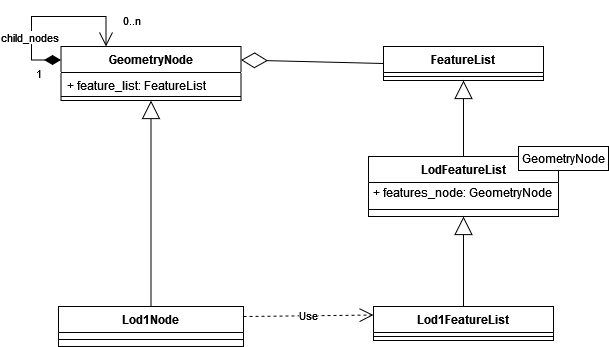

The diagram above was exported from draw.io. Its source (the exported page's mxGraphModel, read from the mxfile embedded in the PNG):
<mxGraphModel dx="1422" dy="744" grid="1" gridSize="10" guides="1" tooltips="1" connect="1" arrows="1" fold="1" page="1" pageScale="1" pageWidth="827" pageHeight="1169" math="0" shadow="0">
  <root>
    <mxCell id="0" />
    <mxCell id="1" parent="0" />
    <mxCell id="k6T7_DRxZomrxqY5aT0j-1" value="GeometryNode" style="swimlane;fontStyle=1;align=center;verticalAlign=top;childLayout=stackLayout;horizontal=1;startSize=26;horizontalStack=0;resizeParent=1;resizeParentMax=0;resizeLast=0;collapsible=1;marginBottom=0;rounded=0;swimlaneLine=1;sketch=0;shadow=0;glass=0;noLabel=0;expand=1;" vertex="1" parent="1">
      <mxGeometry x="72.5" y="170" width="180" height="54" as="geometry" />
    </mxCell>
    <mxCell id="k6T7_DRxZomrxqY5aT0j-2" value="+ feature_list: FeatureList&#10; &#10;" style="text;strokeColor=none;fillColor=none;align=left;verticalAlign=top;spacingLeft=4;spacingRight=4;overflow=hidden;rotatable=0;points=[[0,0.5],[1,0.5]];portConstraint=eastwest;" vertex="1" parent="k6T7_DRxZomrxqY5aT0j-1">
      <mxGeometry y="26" width="180" height="20" as="geometry" />
    </mxCell>
    <mxCell id="k6T7_DRxZomrxqY5aT0j-3" value="" style="line;strokeWidth=1;fillColor=none;align=left;verticalAlign=middle;spacingTop=-1;spacingLeft=3;spacingRight=3;rotatable=0;labelPosition=right;points=[];portConstraint=eastwest;" vertex="1" parent="k6T7_DRxZomrxqY5aT0j-1">
      <mxGeometry y="46" width="180" height="8" as="geometry" />
    </mxCell>
    <mxCell id="k6T7_DRxZomrxqY5aT0j-11" value="Lod1Node" style="swimlane;fontStyle=1;align=center;verticalAlign=top;childLayout=stackLayout;horizontal=1;startSize=26;horizontalStack=0;resizeParent=1;resizeParentMax=0;resizeLast=0;collapsible=1;marginBottom=0;" vertex="1" parent="1">
      <mxGeometry x="70" y="430" width="185" height="40" as="geometry" />
    </mxCell>
    <mxCell id="k6T7_DRxZomrxqY5aT0j-13" value="" style="line;strokeWidth=1;fillColor=none;align=left;verticalAlign=middle;spacingTop=-1;spacingLeft=3;spacingRight=3;rotatable=0;labelPosition=right;points=[];portConstraint=eastwest;" vertex="1" parent="k6T7_DRxZomrxqY5aT0j-11">
      <mxGeometry y="26" width="185" height="14" as="geometry" />
    </mxCell>
    <mxCell id="k6T7_DRxZomrxqY5aT0j-14" value="Lod1FeatureList" style="swimlane;fontStyle=1;align=center;verticalAlign=top;childLayout=stackLayout;horizontal=1;startSize=26;horizontalStack=0;resizeParent=1;resizeParentMax=0;resizeLast=0;collapsible=1;marginBottom=0;" vertex="1" parent="1">
      <mxGeometry x="385" y="430" width="180" height="34" as="geometry" />
    </mxCell>
    <mxCell id="k6T7_DRxZomrxqY5aT0j-15" value="" style="line;strokeWidth=1;fillColor=none;align=left;verticalAlign=middle;spacingTop=-1;spacingLeft=3;spacingRight=3;rotatable=0;labelPosition=right;points=[];portConstraint=eastwest;" vertex="1" parent="k6T7_DRxZomrxqY5aT0j-14">
      <mxGeometry y="26" width="180" height="8" as="geometry" />
    </mxCell>
    <mxCell id="k6T7_DRxZomrxqY5aT0j-16" value="LodFeatureList" style="swimlane;fontStyle=1;align=center;verticalAlign=top;childLayout=stackLayout;horizontal=1;startSize=26;horizontalStack=0;resizeParent=1;resizeParentMax=0;resizeLast=0;collapsible=1;marginBottom=0;" vertex="1" parent="1">
      <mxGeometry x="380" y="280" width="190" height="60" as="geometry" />
    </mxCell>
    <mxCell id="k6T7_DRxZomrxqY5aT0j-17" value="&amp;nbsp;+ features_node: GeometryNode" style="text;html=1;align=left;verticalAlign=middle;resizable=0;points=[];autosize=1;strokeColor=none;fillColor=none;" vertex="1" parent="k6T7_DRxZomrxqY5aT0j-16">
      <mxGeometry y="26" width="190" height="20" as="geometry" />
    </mxCell>
    <mxCell id="k6T7_DRxZomrxqY5aT0j-18" value="" style="line;strokeWidth=1;fillColor=none;align=left;verticalAlign=middle;spacingTop=-1;spacingLeft=3;spacingRight=3;rotatable=0;labelPosition=right;points=[];portConstraint=eastwest;" vertex="1" parent="k6T7_DRxZomrxqY5aT0j-16">
      <mxGeometry y="46" width="190" height="14" as="geometry" />
    </mxCell>
    <mxCell id="k6T7_DRxZomrxqY5aT0j-22" value="" style="endArrow=block;endSize=16;endFill=0;html=1;rounded=0;labelBorderColor=none;strokeWidth=1;exitX=0.5;exitY=0;exitDx=0;exitDy=0;entryX=0.5;entryY=1;entryDx=0;entryDy=0;" edge="1" parent="1" source="k6T7_DRxZomrxqY5aT0j-11" target="k6T7_DRxZomrxqY5aT0j-1">
      <mxGeometry width="160" relative="1" as="geometry">
        <mxPoint x="350" y="368" as="sourcePoint" />
        <mxPoint x="163" y="250" as="targetPoint" />
      </mxGeometry>
    </mxCell>
    <mxCell id="k6T7_DRxZomrxqY5aT0j-24" value="" style="endArrow=block;endSize=16;endFill=0;html=1;rounded=0;labelBorderColor=none;strokeWidth=1;exitX=0.5;exitY=0;exitDx=0;exitDy=0;entryX=0.5;entryY=1;entryDx=0;entryDy=0;entryPerimeter=0;" edge="1" parent="1" source="k6T7_DRxZomrxqY5aT0j-16" target="k6T7_DRxZomrxqY5aT0j-28">
      <mxGeometry width="160" relative="1" as="geometry">
        <mxPoint x="820" y="422" as="sourcePoint" />
        <mxPoint x="650" y="264" as="targetPoint" />
      </mxGeometry>
    </mxCell>
    <mxCell id="k6T7_DRxZomrxqY5aT0j-25" value="" style="endArrow=block;endSize=16;endFill=0;html=1;rounded=0;labelBorderColor=none;strokeWidth=1;exitX=0.5;exitY=0;exitDx=0;exitDy=0;entryX=0.5;entryY=1;entryDx=0;entryDy=0;" edge="1" parent="1" source="k6T7_DRxZomrxqY5aT0j-14" target="k6T7_DRxZomrxqY5aT0j-16">
      <mxGeometry width="160" relative="1" as="geometry">
        <mxPoint x="555" y="484" as="sourcePoint" />
        <mxPoint x="460" y="394" as="targetPoint" />
        <Array as="points" />
      </mxGeometry>
    </mxCell>
    <mxCell id="k6T7_DRxZomrxqY5aT0j-27" value="FeatureList" style="swimlane;fontStyle=1;align=center;verticalAlign=top;childLayout=stackLayout;horizontal=1;startSize=26;horizontalStack=0;resizeParent=1;resizeParentMax=0;resizeLast=0;collapsible=1;marginBottom=0;rounded=0;" vertex="1" parent="1">
      <mxGeometry x="395" y="170" width="160" height="34" as="geometry" />
    </mxCell>
    <mxCell id="k6T7_DRxZomrxqY5aT0j-28" value="" style="line;strokeWidth=1;fillColor=none;align=left;verticalAlign=middle;spacingTop=-1;spacingLeft=3;spacingRight=3;rotatable=0;labelPosition=right;points=[];portConstraint=eastwest;rounded=0;" vertex="1" parent="k6T7_DRxZomrxqY5aT0j-27">
      <mxGeometry y="26" width="160" height="8" as="geometry" />
    </mxCell>
    <mxCell id="k6T7_DRxZomrxqY5aT0j-4" value="" style="endArrow=open;html=1;endSize=12;startArrow=diamondThin;startSize=14;startFill=1;edgeStyle=orthogonalEdgeStyle;rounded=0;labelBorderColor=none;strokeWidth=1;exitX=0;exitY=0.25;exitDx=0;exitDy=0;entryX=0.25;entryY=0;entryDx=0;entryDy=0;" edge="1" parent="1" source="k6T7_DRxZomrxqY5aT0j-1" target="k6T7_DRxZomrxqY5aT0j-1">
      <mxGeometry relative="1" as="geometry">
        <mxPoint x="32.5" y="170" as="sourcePoint" />
        <mxPoint x="142.5" y="150" as="targetPoint" />
        <Array as="points">
          <mxPoint x="43" y="184" />
          <mxPoint x="43" y="140" />
          <mxPoint x="118" y="140" />
        </Array>
      </mxGeometry>
    </mxCell>
    <mxCell id="k6T7_DRxZomrxqY5aT0j-5" value="1" style="edgeLabel;resizable=0;html=1;align=left;verticalAlign=top;rounded=0;" connectable="0" vertex="1" parent="k6T7_DRxZomrxqY5aT0j-4">
      <mxGeometry x="-1" relative="1" as="geometry">
        <mxPoint x="-27" as="offset" />
      </mxGeometry>
    </mxCell>
    <mxCell id="k6T7_DRxZomrxqY5aT0j-6" value="0..n" style="edgeLabel;resizable=0;html=1;align=right;verticalAlign=top;rounded=0;" connectable="0" vertex="1" parent="k6T7_DRxZomrxqY5aT0j-4">
      <mxGeometry x="1" relative="1" as="geometry">
        <mxPoint x="35" y="-40" as="offset" />
      </mxGeometry>
    </mxCell>
    <mxCell id="k6T7_DRxZomrxqY5aT0j-7" value="&lt;div&gt;child_nodes&lt;/div&gt;" style="edgeLabel;html=1;align=center;verticalAlign=middle;resizable=0;points=[];" vertex="1" connectable="0" parent="k6T7_DRxZomrxqY5aT0j-4">
      <mxGeometry x="-0.0044" relative="1" as="geometry">
        <mxPoint x="-18" y="20" as="offset" />
      </mxGeometry>
    </mxCell>
    <mxCell id="k6T7_DRxZomrxqY5aT0j-34" value="" style="endArrow=diamondThin;endFill=0;endSize=24;html=1;rounded=0;entryX=1;entryY=0.25;entryDx=0;entryDy=0;exitX=0;exitY=0.5;exitDx=0;exitDy=0;" edge="1" parent="1" source="k6T7_DRxZomrxqY5aT0j-27" target="k6T7_DRxZomrxqY5aT0j-1">
      <mxGeometry width="160" relative="1" as="geometry">
        <mxPoint x="220" y="610" as="sourcePoint" />
        <mxPoint x="380" y="610" as="targetPoint" />
      </mxGeometry>
    </mxCell>
    <mxCell id="k6T7_DRxZomrxqY5aT0j-35" value="GeometryNode" style="html=1;" vertex="1" parent="1">
      <mxGeometry x="530" y="270" width="90" height="24" as="geometry" />
    </mxCell>
    <mxCell id="k6T7_DRxZomrxqY5aT0j-36" value="Use" style="endArrow=open;endSize=12;dashed=1;html=1;rounded=0;fontSize=11;exitX=1;exitY=0.25;exitDx=0;exitDy=0;entryX=0;entryY=0.25;entryDx=0;entryDy=0;" edge="1" parent="1" source="k6T7_DRxZomrxqY5aT0j-11" target="k6T7_DRxZomrxqY5aT0j-14">
      <mxGeometry width="160" relative="1" as="geometry">
        <mxPoint x="260" y="560" as="sourcePoint" />
        <mxPoint x="420" y="560" as="targetPoint" />
      </mxGeometry>
    </mxCell>
  </root>
</mxGraphModel>